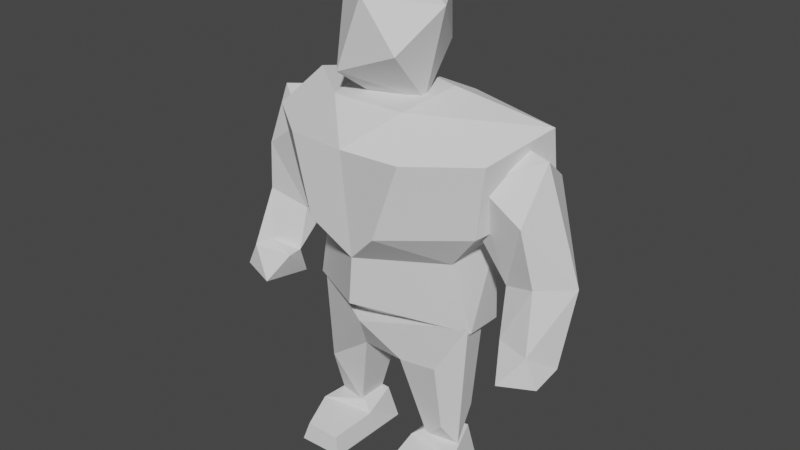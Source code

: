 # Source: Boxer3.blend  (saved by Blender 3.0.42; exported with 4.5.12 LTS)
import bpy
from mathutils import Matrix  # noqa: F401  (used for matrix-valued properties, if any)

bpy.ops.wm.read_factory_settings(use_empty=True)
scene = bpy.context.scene
scene.name = 'Scene'

# ---- collections
col_collection = bpy.data.collections.new('Collection'); scene.collection.children.link(col_collection)

# ---- world
world_world = bpy.data.worlds.new('World'); scene.world = world_world
world_world.use_nodes = True; world_world.node_tree.nodes.clear()
_N = world_world.node_tree.nodes; _L = world_world.node_tree.links
n0 = _N.new('ShaderNodeOutputWorld'); n0.name = 'World Output'; n0.location = (300, 300)
n1 = _N.new('ShaderNodeBackground'); n1.name = 'Background'; n1.location = (10, 300)
n1.inputs[0].default_value = (0.05088, 0.05088, 0.05088, 1.0)
_L.new(n1.outputs[0], n0.inputs[0])
n0.is_active_output = True
world_world.color = (0.05088, 0.05088, 0.05088)
world_world.use_sun_shadow = False
world_world.sun_shadow_jitter_overblur = 0.0

# ---- meshes
me_cylinder_004 = bpy.data.meshes.new('Cylinder.004')
me_cylinder_004.from_pydata([(-1.81, -0.101, 1.714), (-2.078, -0.2981, 1.929), (-1.66, -0.42, 1.869), (-1.548, 0.1402, 1.832), (-2.074, 0.08717, 1.992), (-1.448, -0.2224, 2.211), (-1.489, -0.008443, 2.194), (-1.646, 0.7136, 3.251), (-2.08, 0.3799, 2.849), (-1.415, 0.06197, 2.744), (-1.646, 0.5726, 3.997), (-1.182, -0.2293, 3.952), (-0.9284, -0.1113, 3.644), (-1.628, 0.4748, 2.405), (-1.746, -0.2041, 2.336), (-1.916, -0.3208, 2.238), (-1.806, 0.2186, 2.166), (-1.252, 0.2805, 4.252), (-0.9465, 0.5115, 3.797), (-1.254, 0.4477, 2.933), (-1.706, -0.1747, 3.571), (-1.83, -0.0869, 2.931), (-1.764, 0.1696, 4.17), (1.81, -0.101, 1.714), (2.078, -0.2981, 1.929), (1.66, -0.42, 1.869), (1.55, 0.1182, 1.822), (2.07, 0.08892, 1.983), (1.512, 0.04753, 2.164), (1.613, 0.6767, 3.831), (2.098, 0.3503, 2.816), (1.415, 0.06197, 2.744), (0.9313, 0.4833, 3.782), (1.749, 0.1978, 4.173), (1.182, -0.2293, 3.952), (0.9284, -0.1113, 3.644), (1.206, 0.4532, 3.042), (1.521, -0.171, 2.252), (1.925, -0.2962, 2.245), (1.899, 0.1996, 2.215), (1.252, 0.2805, 4.252), (1.617, 0.5439, 2.501), (1.705, -0.1749, 3.568), (1.828, -0.08799, 2.897), (0.5217, 0.3759, 0.4096), (0.8568, 0.3034, 0.8657), (0.7651, -0.1365, 0.7389), (0.4669, -0.01159, 0.4296), (0.8445, 0.08218, 0.4176), (0.5259, 0.6392, 1.521), (0.2163, -0.198, 1.456), (0.9088, 0.4016, 2.068), (0.7288, -0.2331, 1.555), (0.0603, 0.4309, 1.59), (0.4627, 0.681, 2.11), (-0.05566, -0.5595, 2.025), (1.012, -0.01907, 2.096), (-0.03275, 0.4452, 2.077), (-0.5454, 0.3455, 0.4041), (-0.7684, 0.5069, 0.8079), (-0.841, -0.1588, 1.056), (-0.5327, -0.01156, 0.4292), (-0.9044, 0.08011, 0.4131), (-0.5883, 0.6359, 1.519), (-1.057, -0.02574, 2.12), (-0.2723, -0.2086, 1.484), (-0.2892, 0.3869, 1.329), (-0.9608, 0.3811, 2.086), (-0.5282, 0.681, 2.11), (0.4455, -0.5539, 5.127), (-0.6473, 0.05584, 5.092), (-0.06428, 0.6066, 5.068), (-0.2629, -0.6004, 4.848), (0.3764, -0.0004759, 4.532), (-0.1441, -0.02101, 4.415), (0.3136, 0.516, 5.04), (0.6608, -0.05323, 5.561), (-0.3769, 0.4818, 5.446), (0.3641, 0.4298, 5.59), (0.06536, -0.6057, 5.672), (-0.04158, 0.1425, 5.907), (-0.4741, -0.2149, 5.701), (0.2916, -0.6257, 0.06532), (0.4129, -0.02165, 0.4861), (0.8291, -0.6813, 0.06076), (0.7629, -0.6331, 0.3133), (0.9461, -0.1586, 0.3639), (0.2731, 0.4329, 0.06572), (0.3539, -0.6073, 0.2974), (0.3704, 0.3704, 0.4472), (0.7719, 0.3748, 0.4842), (0.8539, 0.4291, 0.06098), (0.2862, -0.07262, 0.3793), (-0.36, -0.6407, 0.06337), (-0.4803, -0.02165, 0.4861), (-0.9187, -0.6547, 0.06311), (-0.8303, -0.6331, 0.3133), (-1.009, -0.1686, 0.3635), (-0.3405, 0.4329, 0.06572), (-0.4254, -0.6142, 0.2866), (-0.4434, 0.372, 0.4648), (-0.8444, 0.3688, 0.4831), (-0.9119, 0.4335, 0.06832), (-0.3494, -0.08392, 0.3733), (1.037, 0.006117, 2.028), (0.8924, -0.1686, 2.898), (0.9489, 0.601, 1.921), (0.9635, 0.5287, 2.994), (-0.6312, 0.756, 3.045), (-0.07656, -0.6965, 2.309), (1.553, 0.7084, 3.496), (1.232, -0.2577, 3.325), (0.01223, -0.7424, 2.916), (0.5464, 0.2749, 4.645), (1.576, 0.5468, 4.373), (0.02398, 0.4175, 4.643), (1.384, -0.334, 4.187), (0.02398, -0.8937, 4.187), (0.7172, -0.8486, 4.187), (0.4398, -0.9047, 3.325), (0.4513, -0.4607, 4.549), (-1.115, -0.02443, 2.044), (-0.8445, -0.1686, 2.898), (-1.042, 0.5857, 1.978), (-1.057, 0.5268, 2.962), (-1.505, 0.7084, 3.496), (-1.184, -0.2577, 3.325), (-0.5116, 0.2852, 4.632), (-1.241, 0.2162, 4.483), (-1.551, 0.6321, 4.295), (-1.336, -0.334, 4.187), (-0.6693, -0.8486, 4.187), (-0.3918, -0.9047, 3.325), (-0.4164, -0.4715, 4.552), (0.5241, 0.6647, 4.496), (0.5585, 0.9328, 3.909), (-0.4566, 0.6665, 4.537), (0.1278, 0.7311, 3.021), (0.005654, 1.003, 1.794), (-0.6091, 0.9508, 3.88), (-0.2448, -0.4902, 2.26), (-0.7254, 0.3209, 1.72), (0.6817, 0.006831, 1.733), (-0.272, -0.2672, 1.809), (0.0412, 0.6321, 1.848)], [], [(0, 2, 1), (1, 4, 0), (0, 3, 2), (14, 6, 9, 21), (0, 4, 3), (2, 15, 1), (3, 5, 2), (4, 16, 3), (1, 15, 4), (2, 5, 15), (3, 6, 5), (3, 16, 6), (14, 15, 5), (10, 17, 18), (12, 19, 18), (19, 13, 7), (9, 20, 21), (21, 8, 15), (10, 18, 7), (22, 10, 8), (10, 22, 17), (12, 9, 19), (20, 8, 21), (7, 8, 10), (20, 9, 11), (4, 15, 8), (11, 17, 22), (13, 8, 7), (9, 12, 11), (19, 7, 18), (20, 11, 22), (21, 15, 14), (20, 22, 8), (23, 24, 25), (24, 23, 27), (23, 25, 26), (23, 26, 27), (25, 24, 38), (26, 25, 37), (27, 26, 39), (25, 38, 37), (26, 37, 28), (26, 28, 39), (29, 32, 40), (35, 32, 36), (42, 30, 33), (31, 43, 42), (31, 37, 43), (41, 28, 36), (43, 38, 30), (30, 29, 33), (29, 40, 33), (35, 36, 31), (30, 39, 41), (42, 43, 30), (30, 41, 29), (42, 34, 31), (43, 37, 38), (38, 27, 30), (41, 39, 28), (34, 33, 40), (36, 29, 41), (31, 34, 35), (32, 29, 36), (34, 42, 33), (6, 14, 5), (13, 19, 6, 16), (8, 13, 16, 4), (18, 17, 11, 12), (6, 19, 9), (31, 36, 28, 37), (24, 27, 38), (30, 27, 39), (34, 40, 32, 35), (47, 44, 48), (44, 53, 49), (54, 49, 53, 57), (59, 58, 62), (61, 60, 62), (62, 58, 61), (63, 59, 67), (48, 45, 51, 56), (65, 66, 53), (55, 65, 50), (65, 53, 50), (45, 48, 44), (47, 48, 46), (45, 44, 49, 51), (46, 52, 50, 47), (48, 56, 52, 46), (47, 50, 53, 44), (54, 57, 55, 56, 51), (49, 54, 51), (55, 50, 52, 56), (62, 64, 67, 59), (59, 63, 66, 58), (66, 65, 61, 58), (60, 61, 65), (60, 64, 62), (63, 53, 66), (57, 68, 67, 64, 55), (53, 63, 68, 57), (67, 68, 63), (60, 65, 55, 64), (69, 73, 76), (71, 70, 77), (73, 75, 76), (72, 79, 81), (69, 76, 79), (79, 72, 69), (73, 74, 75), (74, 71, 75), (74, 70, 71), (74, 72, 70), (74, 73, 72), (73, 69, 72), (77, 81, 80), (78, 77, 80), (76, 78, 80), (81, 79, 80), (79, 76, 80), (76, 75, 78), (71, 77, 78), (70, 81, 77), (75, 71, 78), (70, 72, 81), (91, 90, 86), (86, 83, 92), (89, 92, 83), (88, 85, 86, 92), (92, 87, 82, 88), (86, 84, 91), (84, 86, 85), (89, 90, 91, 87), (90, 89, 83, 86), (91, 84, 82, 87), (88, 82, 84, 85), (89, 87, 92), (102, 97, 101), (100, 94, 103), (97, 102, 95), (95, 96, 97), (94, 97, 103), (97, 96, 99, 103), (93, 98, 103, 99), (100, 98, 102, 101), (94, 100, 101, 97), (102, 98, 93, 95), (95, 93, 99, 96), (103, 98, 100), (107, 104, 106), (137, 107, 106, 138), (130, 128, 129), (121, 122, 124), (105, 111, 119), (113, 120, 114), (104, 107, 105), (123, 124, 108), (123, 140, 121), (124, 125, 108), (112, 132, 122), (127, 128, 133), (129, 128, 127), (132, 126, 122), (112, 105, 119), (115, 133, 120), (120, 113, 115), (115, 127, 133), (133, 117, 120), (125, 139, 108), (139, 135, 108), (144, 141, 123), (107, 137, 108, 135, 110), (109, 112, 122, 121), (130, 131, 117, 133, 128), (144, 123, 138, 106, 104), (111, 105, 107, 110), (105, 112, 109, 104), (119, 118, 117, 112), (110, 114, 116, 111), (117, 118, 116, 114, 120), (118, 119, 111, 116), (126, 125, 124, 122), (124, 123, 121), (140, 109, 121), (117, 131, 132, 112), (130, 129, 125, 126), (131, 130, 126, 132), (113, 114, 134, 115), (127, 115, 136, 129), (135, 139, 136, 115, 134), (114, 110, 135, 134), (129, 136, 139, 125), (108, 137, 138, 123), (143, 141, 144, 142), (109, 140, 104), (142, 104, 140, 143), (104, 142, 144), (143, 140, 123, 141)])
me_cylinder_004.polygons.foreach_set('use_smooth', [True] * 199)
_k = set([(0, 1), (0, 2), (0, 3), (0, 4), (1, 2), (1, 4), (1, 15), (2, 3), (2, 5), (2, 15), (3, 4), (3, 5), (3, 6), (3, 16), (4, 8), (4, 15), (4, 16), (5, 6), (5, 14), (5, 15), (6, 9), (6, 14), (6, 16), (6, 19), (7, 8), (7, 10), (7, 13), (7, 18), (7, 19), (8, 10), (8, 13), (8, 15), (8, 20), (8, 21), (8, 22), (9, 11), (9, 12), (9, 19), (9, 20), (9, 21), (10, 17), (10, 18), (10, 22), (11, 12), (11, 17), (11, 20), (11, 22), (12, 18), (12, 19), (13, 16), (13, 19), (14, 15), (14, 21), (15, 21), (17, 18), (17, 22), (18, 19), (20, 21), (20, 22), (23, 24), (23, 25), (23, 26), (23, 27), (24, 25), (24, 27), (24, 38), (25, 26), (25, 37), (25, 38), (26, 27), (26, 28), (26, 37), (26, 39), (27, 30), (27, 38), (27, 39), (28, 36), (28, 37), (28, 39), (28, 41), (29, 30), (29, 32), (29, 33), (29, 36), (29, 40), (29, 41), (30, 33), (30, 38), (30, 39), (30, 41), (30, 42), (30, 43), (31, 34), (31, 35), (31, 36), (31, 37), (31, 42), (31, 43), (32, 35), (32, 36), (32, 40), (33, 34), (33, 40), (33, 42), (34, 35), (34, 40), (34, 42), (35, 36), (36, 41), (37, 38), (37, 43), (38, 43), (39, 41), (42, 43), (44, 45), (44, 47), (44, 48), (44, 49), (44, 53), (45, 48), (45, 51), (46, 47), (46, 48), (46, 52), (47, 48), (47, 50), (48, 56), (49, 51), (49, 53), (49, 54), (50, 52), (50, 53), (50, 55), (50, 65), (51, 54), (51, 56), (52, 56), (53, 57), (53, 63), (53, 65), (53, 66), (54, 57), (55, 56), (55, 57), (55, 64), (55, 65), (57, 68), (58, 59), (58, 61), (58, 62), (58, 66), (59, 62), (59, 63), (59, 67), (60, 61), (60, 62), (60, 64), (60, 65), (61, 62), (61, 65), (62, 64), (63, 66), (63, 68), (64, 67), (65, 66), (67, 68), (69, 72), (69, 73), (69, 76), (69, 79), (70, 71), (70, 72), (70, 74), (70, 77), (70, 81), (71, 74), (71, 75), (71, 77), (71, 78), (72, 73), (72, 74), (72, 79), (72, 81), (73, 74), (73, 75), (73, 76), (75, 76), (75, 78), (76, 78), (76, 79), (76, 80), (77, 78), (77, 80), (77, 81), (78, 80), (79, 80), (79, 81), (80, 81), (82, 84), (82, 87), (82, 88), (83, 86), (83, 89), (83, 92), (84, 85), (84, 86), (84, 91), (85, 86), (85, 88), (86, 90), (86, 91), (86, 92), (87, 89), (87, 91), (87, 92), (88, 92), (89, 90), (89, 92), (90, 91), (93, 95), (93, 98), (93, 99), (94, 97), (94, 100), (94, 103), (95, 96), (95, 97), (95, 102), (96, 97), (96, 99), (97, 101), (97, 102), (97, 103), (98, 100), (98, 102), (98, 103), (99, 103), (100, 101), (100, 103), (101, 102), (104, 105), (104, 106), (104, 107), (104, 109), (104, 140), (104, 142), (104, 144), (105, 107), (105, 111), (105, 112), (105, 119), (106, 107), (106, 138), (107, 110), (107, 137), (108, 123), (108, 124), (108, 125), (108, 135), (108, 137), (108, 139), (109, 112), (109, 121), (109, 140), (110, 111), (110, 114), (110, 135), (111, 116), (111, 119), (112, 117), (112, 119), (112, 122), (112, 132), (113, 114), (113, 115), (113, 120), (114, 116), (114, 120), (114, 134), (115, 120), (115, 127), (115, 134), (115, 136), (116, 118), (117, 118), (117, 120), (117, 131), (117, 133), (118, 119), (120, 133), (121, 122), (121, 123), (121, 124), (121, 140), (122, 124), (122, 126), (122, 132), (123, 124), (123, 138), (123, 140), (123, 141), (123, 144), (124, 125), (125, 126), (125, 129), (125, 139), (126, 130), (126, 132), (127, 128), (127, 129), (127, 133), (128, 129), (128, 130), (128, 133), (129, 130), (129, 136), (130, 131), (131, 132), (134, 135), (135, 139), (136, 139), (137, 138), (140, 143), (141, 143), (141, 144), (142, 143), (142, 144)])
me_cylinder_004.attributes.new('sharp_edge', 'BOOLEAN', 'EDGE').data.foreach_set('value', [ (min(e.vertices), max(e.vertices)) in _k for e in me_cylinder_004.edges])
_uv = me_cylinder_004.uv_layers.new(name='UVMap')
_uv.uv.foreach_set('vector', [0.8783, 0.5373, 0.8998, 0.568, 0.8563, 0.5655, 0.8563, 0.5655, 0.8494, 0.5291, 0.8783, 0.5373, 0.8783, 0.5373, 0.8998, 0.5107, 0.8998, 0.568, 0.7137, 0.7692, 0.6881, 0.7793, 0.6881, 0.7231, 0.7304, 0.7103, 0.7679, 0.2691, 0.7323, 0.2469, 0.7863, 0.2455, 0.6977, 0.8157, 0.7285, 0.7816, 0.7411, 0.8144, 0.8774, 0.9928, 0.8376, 0.9568, 0.8774, 0.9359, 0.7323, 0.2469, 0.7515, 0.22, 0.7863, 0.2455, 0.3691, 0.5888, 0.3751, 0.6195, 0.3312, 0.5992, 0.6977, 0.8157, 0.6824, 0.778, 0.7285, 0.7816, 0.8774, 0.9928, 0.8413, 0.9782, 0.8376, 0.9568, 0.7863, 0.2455, 0.7515, 0.22, 0.7846, 0.2127, 0.7137, 0.7692, 0.7285, 0.7816, 0.6824, 0.778, 0.7129, 0.03558, 0.7484, 0.005882, 0.7863, 0.03527, 0.8376, 0.7558, 0.8958, 0.6785, 0.8996, 0.7706, 0.7806, 0.127, 0.7583, 0.1871, 0.7305, 0.1032, 0.6881, 0.7231, 0.725, 0.6453, 0.7304, 0.7103, 0.3592, 0.6913, 0.3108, 0.6881, 0.3751, 0.6195, 0.7129, 0.03558, 0.7863, 0.03527, 0.7305, 0.1032, 0.3467, 0.8181, 0.305, 0.8049, 0.3108, 0.6881, 0.26, 0.9307, 0.2182, 0.942, 0.2333, 0.8935, 0.8376, 0.7558, 0.8573, 0.6535, 0.8958, 0.6785, 0.3751, 0.7544, 0.3108, 0.6881, 0.3592, 0.6913, 0.283, 0.7316, 0.3108, 0.6881, 0.305, 0.8049, 0.725, 0.6453, 0.6881, 0.7231, 0.677, 0.6009, 0.3312, 0.5992, 0.3751, 0.6195, 0.3108, 0.6881, 0.1834, 0.8773, 0.2333, 0.8935, 0.2182, 0.942, 0.7583, 0.1871, 0.7046, 0.1604, 0.7305, 0.1032, 0.6881, 0.7231, 0.649, 0.6279, 0.677, 0.6009, 0.7806, 0.127, 0.7305, 0.1032, 0.7863, 0.03527, 0.725, 0.6453, 0.677, 0.6009, 0.7411, 0.5846, 0.7304, 0.7103, 0.7285, 0.7816, 0.7137, 0.7692, 0.3751, 0.7544, 0.3467, 0.8181, 0.3108, 0.6881, 0.9331, 0.7365, 0.9113, 0.7083, 0.9548, 0.7059, 0.7909, 0.6071, 0.8193, 0.5846, 0.8258, 0.6246, 0.9331, 0.7365, 0.9548, 0.7059, 0.9548, 0.7612, 0.2492, 0.3312, 0.2711, 0.3543, 0.2163, 0.3533, 0.2295, 0.6049, 0.2711, 0.6051, 0.261, 0.6389, 0.6847, 0.3276, 0.7394, 0.3269, 0.7178, 0.3678, 0.2163, 0.3533, 0.2711, 0.3543, 0.2257, 0.3826, 0.2295, 0.6049, 0.261, 0.6389, 0.2201, 0.6468, 0.6847, 0.3276, 0.7178, 0.3678, 0.695, 0.3612, 0.2711, 0.3543, 0.2642, 0.3854, 0.2257, 0.3826, 0.2045, 0.5533, 0.2711, 0.5639, 0.2257, 0.5932, 0.7237, 0.5082, 0.6655, 0.528, 0.6621, 0.4533, 0.7529, 0.737, 0.8231, 0.7061, 0.7679, 0.8033, 0.2159, 0.6989, 0.2604, 0.7066, 0.2596, 0.7745, 0.2159, 0.6989, 0.2201, 0.6468, 0.2604, 0.7066, 0.649, 0.3998, 0.695, 0.3612, 0.6621, 0.4533, 0.7817, 0.6873, 0.7823, 0.6282, 0.8231, 0.7061, 0.8231, 0.7061, 0.8258, 0.7848, 0.7679, 0.8033, 0.548, 0.8567, 0.548, 0.9156, 0.5072, 0.8843, 0.7237, 0.5082, 0.6621, 0.4533, 0.699, 0.4195, 0.1885, 0.4365, 0.2257, 0.3826, 0.2445, 0.4261, 0.7529, 0.737, 0.7817, 0.6873, 0.8231, 0.7061, 0.1885, 0.4365, 0.2445, 0.4261, 0.2045, 0.5533, 0.2596, 0.7745, 0.2143, 0.8204, 0.2159, 0.6989, 0.2604, 0.7066, 0.2201, 0.6468, 0.261, 0.6389, 0.7823, 0.6282, 0.8258, 0.6246, 0.8231, 0.7061, 0.2445, 0.4261, 0.2257, 0.3826, 0.2642, 0.3854, 0.512, 0.9518, 0.5072, 0.8843, 0.548, 0.9156, 0.2673, 0.4862, 0.2045, 0.5533, 0.2445, 0.4261, 0.2159, 0.6989, 0.2143, 0.8204, 0.1834, 0.7947, 0.2711, 0.5639, 0.2045, 0.5533, 0.2673, 0.4862, 0.2143, 0.8204, 0.2596, 0.7745, 0.2711, 0.8364, 0.7244, 0.2808, 0.7244, 0.315, 0.7046, 0.2902, 0.8996, 0.6146, 0.8958, 0.6785, 0.8522, 0.5997, 0.8743, 0.5846, 0.7046, 0.1604, 0.7583, 0.1871, 0.7515, 0.22, 0.7323, 0.2469, 0.26, 0.8577, 0.2333, 0.8935, 0.1834, 0.8773, 0.198, 0.8481, 0.8522, 0.5997, 0.8958, 0.6785, 0.8573, 0.6535, 0.699, 0.4195, 0.6621, 0.4533, 0.695, 0.3612, 0.7178, 0.3678, 0.7909, 0.6071, 0.8258, 0.6246, 0.7823, 0.6282, 0.1885, 0.4365, 0.2163, 0.3533, 0.2257, 0.3826, 0.7394, 0.5377, 0.6916, 0.5729, 0.6655, 0.528, 0.7237, 0.5082, 0.6297, 0.3112, 0.5934, 0.2965, 0.6297, 0.272, 0.631, 0.3694, 0.5141, 0.4134, 0.516, 0.3686, 0.4573, 0.3739, 0.516, 0.3686, 0.5141, 0.4134, 0.4659, 0.4217, 0.5886, 0.499, 0.632, 0.4762, 0.6373, 0.5099, 0.007427, 0.485, 0.06928, 0.5152, 0.005882, 0.5231, 0.6759, 0.3106, 0.6415, 0.282, 0.6759, 0.272, 0.516, 0.4803, 0.5886, 0.499, 0.4664, 0.5142, 0.6175, 0.7295, 0.636, 0.7726, 0.636, 0.8854, 0.5937, 0.8892, 0.8811, 0.1123, 0.9421, 0.1014, 0.9449, 0.1401, 0.1654, 0.4339, 0.1127, 0.4581, 0.1105, 0.4091, 0.1124, 0.8996, 0.1124, 0.9697, 0.06988, 0.9245, 0.5882, 0.3341, 0.6373, 0.3345, 0.631, 0.3694, 0.008614, 0.3847, 0.00835, 0.3476, 0.03937, 0.354, 0.5882, 0.3341, 0.631, 0.3694, 0.516, 0.3686, 0.4681, 0.3269, 0.03937, 0.354, 0.1208, 0.3574, 0.1105, 0.4091, 0.008614, 0.3847, 0.6175, 0.7295, 0.5937, 0.8892, 0.5764, 0.8265, 0.5928, 0.7541, 0.9044, 0.271, 0.8811, 0.1686, 0.9441, 0.1518, 0.9433, 0.271, 0.457, 0.6363, 0.5008, 0.6044, 0.5907, 0.6507, 0.4936, 0.7178, 0.4608, 0.6892, 0.516, 0.3686, 0.4573, 0.3739, 0.4681, 0.3269, 0.1654, 0.4339, 0.1105, 0.4091, 0.1208, 0.3574, 0.1767, 0.3312, 0.8675, 0.499, 0.8734, 0.3269, 0.9135, 0.334, 0.9135, 0.4633, 0.5886, 0.499, 0.516, 0.4803, 0.5405, 0.4487, 0.632, 0.4762, 0.9421, 0.1014, 0.8811, 0.1123, 0.9088, 0.006333, 0.9449, 0.005882, 0.06928, 0.5152, 0.007427, 0.485, 0.1127, 0.4581, 0.8494, 0.4323, 0.8734, 0.3269, 0.8675, 0.499, 0.516, 0.4803, 0.5141, 0.4134, 0.5405, 0.4487, 0.5008, 0.6044, 0.5032, 0.5493, 0.5497, 0.526, 0.5907, 0.5363, 0.5907, 0.6507, 0.5141, 0.4134, 0.516, 0.4803, 0.457, 0.4733, 0.4659, 0.4217, 0.4664, 0.5142, 0.457, 0.4733, 0.516, 0.4803, 0.06928, 0.5152, 0.1127, 0.4581, 0.1654, 0.4339, 0.1767, 0.5388, 0.8236, 0.925, 0.7431, 0.9244, 0.8236, 0.8549, 0.5099, 0.8064, 0.5646, 0.805, 0.5332, 0.845, 0.7431, 0.9244, 0.7394, 0.8572, 0.8236, 0.8549, 0.283, 0.935, 0.3542, 0.8811, 0.3741, 0.935, 0.2917, 0.8592, 0.3319, 0.8298, 0.3542, 0.8811, 0.3542, 0.8811, 0.283, 0.935, 0.2917, 0.8592, 0.4736, 0.7324, 0.5271, 0.7295, 0.4727, 0.7951, 0.5271, 0.7295, 0.5099, 0.8064, 0.4727, 0.7951, 0.5271, 0.7295, 0.5646, 0.805, 0.5099, 0.8064, 0.9116, 0.9241, 0.8403, 0.9107, 0.8898, 0.8588, 0.7982, 0.2946, 0.798, 0.2422, 0.8634, 0.3063, 0.798, 0.2422, 0.8634, 0.235, 0.8634, 0.3063, 0.9116, 0.8083, 0.8376, 0.8162, 0.8594, 0.7824, 0.005882, 0.8317, 0.05475, 0.7797, 0.05923, 0.8225, 0.01656, 0.8878, 0.005882, 0.8317, 0.05923, 0.8225, 0.1125, 0.8223, 0.09911, 0.8878, 0.05923, 0.8225, 0.09911, 0.8878, 0.01656, 0.8878, 0.05923, 0.8225, 0.8236, 0.8549, 0.7394, 0.8572, 0.7838, 0.8275, 0.5099, 0.8064, 0.5332, 0.845, 0.457, 0.845, 0.8898, 0.8588, 0.8376, 0.8162, 0.9116, 0.8083, 0.4727, 0.7951, 0.5099, 0.8064, 0.457, 0.845, 0.8898, 0.8588, 0.8403, 0.9107, 0.8376, 0.8162, 0.9608, 0.4387, 0.9253, 0.4325, 0.9287, 0.3797, 0.9762, 0.5174, 0.9648, 0.4625, 0.9762, 0.4505, 0.9288, 0.91, 0.9739, 0.9087, 0.9675, 0.9187, 0.005882, 0.9508, 0.008547, 0.9105, 0.05812, 0.8996, 0.05812, 0.966, 0.4639, 0.9076, 0.4954, 0.8567, 0.4954, 0.9633, 0.4721, 0.9617, 0.9287, 0.3797, 0.9608, 0.3269, 0.9608, 0.4387, 0.9608, 0.3269, 0.9287, 0.3797, 0.9404, 0.3312, 0.1284, 0.962, 0.1242, 0.9217, 0.1643, 0.9145, 0.1643, 0.9728, 0.9233, 0.9488, 0.9288, 0.91, 0.9675, 0.9187, 0.9739, 0.975, 0.3859, 0.9399, 0.3878, 0.8298, 0.442, 0.835, 0.4444, 0.9399, 0.9587, 0.01177, 0.9822, 0.005882, 0.9822, 0.06029, 0.9566, 0.05301, 0.457, 0.8633, 0.4954, 0.8567, 0.4639, 0.9076, 0.9531, 0.5846, 0.9231, 0.6448, 0.9113, 0.5912, 0.1245, 0.7493, 0.1633, 0.7403, 0.1714, 0.7542, 0.9231, 0.6448, 0.9531, 0.5846, 0.9531, 0.6941, 0.9531, 0.6941, 0.928, 0.6921, 0.9231, 0.6448, 0.9566, 0.1242, 0.9686, 0.07205, 0.9686, 0.1376, 0.6285, 0.9668, 0.5797, 0.9544, 0.5764, 0.9138, 0.6285, 0.901, 0.6349, 0.526, 0.6349, 0.634, 0.6065, 0.5817, 0.6171, 0.5281, 0.741, 0.9459, 0.7786, 0.9368, 0.7786, 0.9941, 0.7394, 0.9861, 0.1633, 0.7403, 0.1245, 0.7493, 0.1196, 0.7095, 0.1714, 0.6884, 0.4444, 0.6966, 0.3869, 0.697, 0.3882, 0.5906, 0.4444, 0.5888, 0.6277, 0.6458, 0.6277, 0.7018, 0.6051, 0.6951, 0.6024, 0.6547, 0.6065, 0.5817, 0.6349, 0.634, 0.6024, 0.6271, 0.4301, 0.4253, 0.3849, 0.3367, 0.4453, 0.3269, 0.1205, 0.1787, 0.1189, 0.2645, 0.01542, 0.2672, 0.005882, 0.1692, 0.6928, 0.2352, 0.6355, 0.2603, 0.5943, 0.238, 0.6803, 0.01755, 0.6886, 0.1045, 0.6176, 0.1051, 0.3607, 0.4093, 0.3491, 0.4619, 0.283, 0.425, 0.4004, 0.1126, 0.3264, 0.1202, 0.4281, 0.005882, 0.3849, 0.3367, 0.4301, 0.4253, 0.3607, 0.4093, 0.007253, 0.06781, 0.102, 0.06246, 0.1183, 0.1024, 0.1079, 0.5506, 0.02188, 0.6578, 0.04652, 0.56, 0.102, 0.06246, 0.1555, 0.01335, 0.1183, 0.1024, 0.1662, 0.9027, 0.1242, 0.8816, 0.1662, 0.7992, 0.4013, 0.2174, 0.3944, 0.2873, 0.3251, 0.2064, 0.4364, 0.3151, 0.3944, 0.2873, 0.4013, 0.2174, 0.1242, 0.8816, 0.1336, 0.7797, 0.1662, 0.7992, 0.4298, 0.7087, 0.4298, 0.8142, 0.3869, 0.7322, 0.4146, 0.1645, 0.3251, 0.2064, 0.3264, 0.1202, 0.3264, 0.1202, 0.4004, 0.1126, 0.4146, 0.1645, 0.4146, 0.1645, 0.4013, 0.2174, 0.3251, 0.2064, 0.3251, 0.2064, 0.283, 0.1564, 0.3264, 0.1202, 0.1555, 0.01335, 0.2046, 0.0988, 0.1183, 0.1024, 0.2046, 0.0988, 0.2149, 0.2157, 0.1183, 0.1024, 0.953, 0.5591, 0.9253, 0.4872, 0.953, 0.4505, 0.1189, 0.2645, 0.1205, 0.1787, 0.1183, 0.1024, 0.2149, 0.2157, 0.1761, 0.3194, 0.814, 0.4365, 0.7532, 0.4456, 0.7523, 0.355, 0.8376, 0.3269, 0.3392, 0.2916, 0.2875, 0.2253, 0.283, 0.1564, 0.3251, 0.2064, 0.3944, 0.2873, 0.8334, 0.12, 0.8693, 0.2233, 0.798, 0.1336, 0.8131, 0.03082, 0.8693, 0.005882, 0.3491, 0.4619, 0.3607, 0.4093, 0.4301, 0.4253, 0.4453, 0.4969, 0.7512, 0.5293, 0.7532, 0.4456, 0.814, 0.4365, 0.8376, 0.5427, 0.4917, 0.09643, 0.5788, 0.06865, 0.5786, 0.1379, 0.4515, 0.1408, 0.4453, 0.4969, 0.4226, 0.5771, 0.3353, 0.5467, 0.3491, 0.4619, 0.283, 0.1564, 0.2877, 0.08762, 0.3396, 0.0216, 0.4281, 0.005882, 0.3264, 0.1202, 0.5788, 0.06865, 0.4917, 0.09643, 0.4953, 0.02211, 0.5817, 0.005882, 0.6928, 0.148, 0.5934, 0.1572, 0.6176, 0.1051, 0.6886, 0.1045, 0.6176, 0.1051, 0.6199, 0.005882, 0.6803, 0.01755, 0.02188, 0.6578, 0.005882, 0.6799, 0.04652, 0.56, 0.5786, 0.1379, 0.5788, 0.2078, 0.4917, 0.1799, 0.4515, 0.1408, 0.6928, 0.2352, 0.5943, 0.238, 0.5934, 0.1572, 0.6928, 0.148, 0.5788, 0.2078, 0.5817, 0.2789, 0.4953, 0.2646, 0.4917, 0.1799, 0.4004, 0.1126, 0.4281, 0.005882, 0.4397, 0.1124, 0.4146, 0.1645, 0.4013, 0.2174, 0.4146, 0.1645, 0.4397, 0.2105, 0.4364, 0.3151, 0.2149, 0.2157, 0.2046, 0.0988, 0.2634, 0.114, 0.2713, 0.1642, 0.266, 0.2124, 0.2583, 0.3194, 0.1761, 0.3194, 0.2149, 0.2157, 0.266, 0.2124, 0.2315, 0.005882, 0.2634, 0.114, 0.2046, 0.0988, 0.1555, 0.01335, 0.1183, 0.1024, 0.1205, 0.1787, 0.005882, 0.1692, 0.007253, 0.06781, 0.6557, 0.8495, 0.7277, 0.8275, 0.7277, 0.9098, 0.649, 0.9494, 0.005882, 0.6799, 0.02188, 0.6578, 0.1079, 0.7679, 0.1235, 0.5831, 0.1568, 0.5506, 0.164, 0.6767, 0.1196, 0.6767, 0.9838, 0.2576, 0.9559, 0.2205, 0.9838, 0.1518, 0.9233, 0.8154, 0.9618, 0.7824, 0.9618, 0.8969, 0.9297, 0.8765])
me_cylinder_004.use_remesh_fix_poles = True
me_cylinder_004.use_remesh_preserve_attributes = False
me_cylinder_004.update()
me_cylinder_004.normals_split_custom_set([tuple(v) for v in zip(*[iter([-0.2669, -0.5189, -0.8121, -0.2669, -0.5189, -0.8121, -0.2669, -0.5189, -0.8121, -0.6739, 0.1267, -0.7279, -0.6739, 0.1267, -0.7279, -0.6739, 0.1267, -0.7279, 0.5227, -0.1608, -0.8372, 0.5227, -0.1608, -0.8372, 0.5227, -0.1608, -0.8372, 0.5065, -0.8501, 0.1443, 0.5065, -0.8501, 0.1443, 0.5065, -0.8501, 0.1443, 0.5065, -0.8501, 0.1443, -0.2809, 0.6487, -0.7073, -0.2809, 0.6487, -0.7073, -0.2809, 0.6487, -0.7073, -0.2699, -0.9603, 0.07056, -0.2699, -0.9603, 0.07056, -0.2699, -0.9603, 0.07056, 0.8802, -0.2051, -0.428, 0.8802, -0.2051, -0.428, 0.8802, -0.2051, -0.428, -0.204, 0.9064, -0.3699, -0.204, 0.9064, -0.3699, -0.204, 0.9064, -0.3699, -0.8862, -0.06653, 0.4584, -0.8862, -0.06653, 0.4584, -0.8862, -0.06653, 0.4584, 0.2108, -0.8975, 0.3875, 0.2108, -0.8975, 0.3875, 0.2108, -0.8975, 0.3875, 0.9799, 0.1797, -0.08657, 0.9799, 0.1797, -0.08657, 0.9799, 0.1797, -0.08657, 0.5516, 0.7994, 0.238, 0.5516, 0.7994, 0.238, 0.5516, 0.7994, 0.238, 0.1985, -0.7832, 0.5892, 0.1985, -0.7832, 0.5892, 0.1985, -0.7832, 0.5892, 0.2295, 0.7972, 0.5584, 0.2295, 0.7972, 0.5584, 0.2295, 0.7972, 0.5584, 0.9337, 0.1106, -0.3405, 0.9337, 0.1106, -0.3405, 0.9337, 0.1106, -0.3405, 0.4035, 0.8828, -0.2405, 0.4035, 0.8828, -0.2405, 0.4035, 0.8828, -0.2405, 0.2591, -0.9488, -0.1806, 0.2591, -0.9488, -0.1806, 0.2591, -0.9488, -0.1806, -0.8714, -0.4218, 0.2505, -0.8714, -0.4218, 0.2505, -0.8714, -0.4218, 0.2505, 0.1376, 0.9733, 0.1837, 0.1376, 0.9733, 0.1837, 0.1376, 0.9733, 0.1837, -0.8853, 0.3776, 0.2714, -0.8853, 0.3776, 0.2714, -0.8853, 0.3776, 0.2714, -0.2338, 0.4411, 0.8665, -0.2338, 0.4411, 0.8665, -0.2338, 0.4411, 0.8665, 0.8632, -0.1209, -0.4902, 0.8632, -0.1209, -0.4902, 0.8632, -0.1209, -0.4902, -0.8844, -0.4536, 0.1098, -0.8844, -0.4536, 0.1098, -0.8844, -0.4536, 0.1098, -0.6806, 0.7199, 0.1366, -0.6806, 0.7199, 0.1366, -0.6806, 0.7199, 0.1366, 0.07979, -0.9654, -0.2483, 0.07979, -0.9654, -0.2483, 0.07979, -0.9654, -0.2483, -0.9466, -0.3069, 0.09851, -0.9466, -0.3069, 0.09851, -0.9466, -0.3069, 0.09851, -0.02696, -0.5104, 0.8595, -0.02696, -0.5104, 0.8595, -0.02696, -0.5104, 0.8595, -0.4309, 0.866, -0.2539, -0.4309, 0.866, -0.2539, -0.4309, 0.866, -0.2539, 0.1343, -0.9571, -0.2568, 0.1343, -0.9571, -0.2568, 0.1343, -0.9571, -0.2568, 0.4223, 0.8805, -0.2153, 0.4223, 0.8805, -0.2153, 0.4223, 0.8805, -0.2153, -0.3957, -0.8125, 0.4281, -0.3957, -0.8125, 0.4281, -0.3957, -0.8125, 0.4281, 0.4543, -0.8596, 0.2338, 0.4543, -0.8596, 0.2338, 0.4543, -0.8596, 0.2338, -0.8988, -0.4123, 0.149, -0.8988, -0.4123, 0.149, -0.8988, -0.4123, 0.149, 0.2669, -0.5189, -0.8121, 0.2669, -0.5189, -0.8121, 0.2669, -0.5189, -0.8121, 0.671, 0.1183, -0.7319, 0.671, 0.1183, -0.7319, 0.671, 0.1183, -0.7319, -0.5013, -0.1757, -0.8473, -0.5013, -0.1757, -0.8473, -0.5013, -0.1757, -0.8473, 0.2575, 0.6546, -0.7108, 0.2575, 0.6546, -0.7108, 0.2575, 0.6546, -0.7108, 0.2602, -0.9566, 0.1312, 0.2602, -0.9566, 0.1312, 0.2602, -0.9566, 0.1312, -0.9547, -0.2126, -0.2082, -0.9547, -0.2126, -0.2082, -0.9547, -0.2126, -0.2082, 0.1552, 0.9308, -0.331, 0.1552, 0.9308, -0.331, 0.1552, 0.9308, -0.331, -0.256, -0.85, 0.4603, -0.256, -0.85, 0.4603, -0.256, -0.85, 0.4603, -0.9873, -0.09234, -0.1293, -0.9873, -0.09234, -0.1293, -0.9873, -0.09234, -0.1293, -0.3782, 0.914, 0.1468, -0.3782, 0.914, 0.1468, -0.3782, 0.914, 0.1468, -0.2661, 0.8058, 0.5291, -0.2661, 0.8058, 0.5291, -0.2661, 0.8058, 0.5291, -0.933, 0.08576, -0.3495, -0.933, 0.08576, -0.3495, -0.933, 0.08576, -0.3495, 0.8955, -0.4047, 0.185, 0.8955, -0.4047, 0.185, 0.8955, -0.4047, 0.185, -0.2789, -0.9445, -0.1734, -0.2789, -0.9445, -0.1734, -0.2789, -0.9445, -0.1734, -0.4242, -0.8505, 0.311, -0.4242, -0.8505, 0.311, -0.4242, -0.8505, 0.311, -0.7358, 0.4794, -0.4783, -0.7358, 0.4794, -0.4783, -0.7358, 0.4794, -0.4783, 0.8407, -0.4667, 0.2745, 0.8407, -0.4667, 0.2745, 0.8407, -0.4667, 0.2745, 0.8581, 0.4368, 0.27, 0.8581, 0.4368, 0.27, 0.8581, 0.4368, 0.27, 0.2231, 0.6079, 0.7621, 0.2231, 0.6079, 0.7621, 0.2231, 0.6079, 0.7621, -0.8681, -0.09345, -0.4876, -0.8681, -0.09345, -0.4876, -0.8681, -0.09345, -0.4876, 0.5452, 0.7529, -0.3686, 0.5452, 0.7529, -0.3686, 0.5452, 0.7529, -0.3686, 0.8555, -0.5097, 0.09064, 0.8555, -0.5097, 0.09064, 0.8555, -0.5097, 0.09064, 0.4216, 0.9024, -0.08865, 0.4216, 0.9024, -0.08865, 0.4216, 0.9024, -0.08865, -0.0821, -0.9651, -0.2487, -0.0821, -0.9651, -0.2487, -0.0821, -0.9651, -0.2487, -0.2826, -0.9252, 0.2533, -0.2826, -0.9252, 0.2533, -0.2826, -0.9252, 0.2533, 0.9482, -0.3108, 0.06553, 0.9482, -0.3108, 0.06553, 0.9482, -0.3108, 0.06553, -0.1198, 0.5742, -0.8099, -0.1198, 0.5742, -0.8099, -0.1198, 0.5742, -0.8099, 0.05195, -0.5124, 0.8572, 0.05195, -0.5124, 0.8572, 0.05195, -0.5124, 0.8572, -0.3319, 0.9385, -0.09474, -0.3319, 0.9385, -0.09474, -0.3319, 0.9385, -0.09474, -0.1343, -0.9571, -0.2568, -0.1343, -0.9571, -0.2568, -0.1343, -0.9571, -0.2568, -0.2616, 0.9556, -0.1359, -0.2616, 0.9556, -0.1359, -0.2616, 0.9556, -0.1359, 0.4158, -0.7874, 0.4551, 0.4158, -0.7874, 0.4551, 0.4158, -0.7874, 0.4551, 0.3899, 0.1482, 0.9089, 0.3899, 0.1482, 0.9089, 0.3899, 0.1482, 0.9089, 0.6539, 0.4535, -0.6056, 0.6539, 0.4535, -0.6056, 0.6539, 0.4535, -0.6056, 0.6539, 0.4535, -0.6056, -0.3994, 0.8432, -0.3598, -0.3994, 0.8432, -0.3598, -0.3994, 0.8432, -0.3598, -0.3994, 0.8432, -0.3598, 0.8292, -0.151, 0.5382, 0.8292, -0.151, 0.5382, 0.8292, -0.151, 0.5382, 0.8292, -0.151, 0.5382, 0.9328, -0.3516, -0.07904, 0.9328, -0.3516, -0.07904, 0.9328, -0.3516, -0.07904, -0.946, -0.2869, -0.1509, -0.946, -0.2869, -0.1509, -0.946, -0.2869, -0.1509, -0.946, -0.2869, -0.1509, 0.8999, -0.04225, 0.4341, 0.8999, -0.04225, 0.4341, 0.8999, -0.04225, 0.4341, 0.1993, 0.933, -0.2996, 0.1993, 0.933, -0.2996, 0.1993, 0.933, -0.2996, -0.8247, -0.1611, 0.5422, -0.8247, -0.1611, 0.5422, -0.8247, -0.1611, 0.5422, -0.8247, -0.1611, 0.5422, -0.01973, -0.04881, -0.9986, -0.01973, -0.04881, -0.9986, -0.01973, -0.04881, -0.9986, -0.4246, 0.8814, -0.2071, -0.4246, 0.8814, -0.2071, -0.4246, 0.8814, -0.2071, -0.4202, 0.901, -0.108, -0.4202, 0.901, -0.108, -0.4202, 0.901, -0.108, -0.4202, 0.901, -0.108, -0.5067, 0.6669, -0.5464, -0.5067, 0.6669, -0.5464, -0.5067, 0.6669, -0.5464, -0.2135, -0.9224, -0.3218, -0.2135, -0.9224, -0.3218, -0.2135, -0.9224, -0.3218, 0.02614, -0.06925, -0.9973, 0.02614, -0.06925, -0.9973, 0.02614, -0.06925, -0.9973, -0.5696, 0.8219, -0.00483, -0.5695, 0.822, -0.004803, -0.5696, 0.8219, -0.004869, 0.9796, 0.1869, -0.07432, 0.9796, 0.1869, -0.07432, 0.9796, 0.1869, -0.07432, 0.9796, 0.1869, -0.07432, 0.6025, -0.1851, -0.7763, 0.6025, -0.1851, -0.7763, 0.6025, -0.1851, -0.7763, -0.01212, -0.8411, -0.5407, -0.01212, -0.8411, -0.5407, -0.01212, -0.8411, -0.5407, -0.05941, 0.1928, -0.9794, -0.05941, 0.1928, -0.9794, -0.05941, 0.1928, -0.9794, 0.6336, 0.6867, -0.3563, 0.6336, 0.6867, -0.3563, 0.6336, 0.6867, -0.3563, 0.1902, -0.8329, -0.5198, 0.1902, -0.8329, -0.5198, 0.1902, -0.8329, -0.5198, 0.5526, 0.8213, -0.1417, 0.5526, 0.8213, -0.1417, 0.5526, 0.8213, -0.1417, 0.5526, 0.8213, -0.1417, -0.1092, -0.9798, -0.1675, -0.1092, -0.9798, -0.1675, -0.1092, -0.9798, -0.1675, -0.1092, -0.9798, -0.1675, 0.7857, -0.6121, -0.0898, 0.7857, -0.6121, -0.0898, 0.7857, -0.6121, -0.0898, 0.7857, -0.6121, -0.0898, -0.9489, -0.05993, -0.3097, -0.9489, -0.05993, -0.3097, -0.9489, -0.05993, -0.3097, -0.9489, -0.05993, -0.3097, -0.02175, -0.03716, 0.9991, -0.02175, -0.03716, 0.9991, -0.02175, -0.03716, 0.9991, -0.02175, -0.03716, 0.9991, -0.02175, -0.03716, 0.9991, 0.5306, 0.8476, -0.003342, 0.5306, 0.8476, -0.003342, 0.5306, 0.8476, -0.003342, 0.3145, -0.9406, -0.1281, 0.3145, -0.9406, -0.1281, 0.3145, -0.9406, -0.1281, 0.3145, -0.9406, -0.1281, -0.9493, 0.3024, -0.0864, -0.9493, 0.3024, -0.0864, -0.9493, 0.3024, -0.0864, -0.9493, 0.3024, -0.0864, 0.4457, 0.8703, -0.2095, 0.4457, 0.8703, -0.2095, 0.4457, 0.8703, -0.2095, 0.4457, 0.8703, -0.2095, 0.9671, -0.018, -0.2538, 0.9671, -0.018, -0.2538, 0.9671, -0.018, -0.2538, 0.9671, -0.018, -0.2538, 0.06369, -0.978, -0.1985, 0.06369, -0.978, -0.1985, 0.06369, -0.978, -0.1985, -0.8494, -0.5165, -0.1082, -0.8494, -0.5165, -0.1082, -0.8494, -0.5165, -0.1082, 0.3062, 0.7824, -0.5424, 0.3062, 0.7824, -0.5424, 0.3062, 0.7824, -0.5424, 0.04428, -0.03081, 0.9985, 0.04428, -0.03081, 0.9985, 0.04428, -0.03081, 0.9985, 0.04428, -0.03081, 0.9985, 0.04428, -0.03081, 0.9985, 0.3604, 0.9319, -0.04031, 0.3604, 0.9319, -0.04031, 0.3604, 0.9319, -0.04031, 0.3604, 0.9319, -0.04031, -0.5696, 0.8219, -0.004869, -0.5696, 0.8219, -0.004903, -0.5696, 0.8219, -0.00483, -0.3217, -0.9383, -0.1273, -0.3217, -0.9383, -0.1273, -0.3217, -0.9383, -0.1273, -0.3217, -0.9383, -0.1273, 0.9471, -0.1727, -0.2705, 0.9471, -0.1727, -0.2705, 0.9471, -0.1727, -0.2705, -0.6577, 0.6826, -0.3186, -0.6577, 0.6826, -0.3186, -0.6577, 0.6826, -0.3186, 0.9104, 0.3411, -0.2341, 0.9104, 0.3411, -0.2341, 0.9104, 0.3411, -0.2341, -0.5645, -0.7956, 0.2199, -0.5645, -0.7956, 0.2199, -0.5645, -0.7956, 0.2199, 0.662, -0.6329, 0.4016, 0.662, -0.6329, 0.4016, 0.662, -0.6329, 0.4016, 0.08059, -0.996, -0.03849, 0.08059, -0.996, -0.03849, 0.08059, -0.996, -0.03849, 0.1283, 0.7036, -0.6989, 0.1199, 0.7077, -0.6963, 0.1269, 0.7043, -0.6985, 0.1199, 0.7077, -0.6963, 0.1184, 0.7084, -0.6958, 0.1269, 0.7043, -0.6985, -0.5993, 0.6123, -0.5157, -0.5993, 0.6123, -0.5157, -0.5993, 0.6123, -0.5157, -0.7893, -0.2553, -0.5585, -0.7893, -0.2553, -0.5585, -0.7893, -0.2553, -0.5585, 0.1953, -0.6123, -0.7661, 0.1953, -0.6123, -0.7661, 0.1953, -0.6123, -0.7661, 0.307, -0.679, -0.6669, 0.307, -0.679, -0.6669, 0.307, -0.679, -0.6669, -0.6203, 0.3443, 0.7048, -0.6203, 0.3443, 0.7048, -0.6203, 0.3443, 0.7048, -0.06624, 0.7799, 0.6224, -0.06624, 0.7799, 0.6224, -0.06624, 0.7799, 0.6224, 0.4826, 0.2456, 0.8407, 0.4826, 0.2456, 0.8407, 0.4826, 0.2456, 0.8407, -0.1804, -0.3182, 0.9307, -0.1804, -0.3182, 0.9307, -0.1804, -0.3182, 0.9307, 0.3784, -0.2278, 0.8972, 0.3784, -0.2278, 0.8972, 0.3784, -0.2278, 0.8972, 0.8522, 0.5232, 0.003693, 0.8522, 0.5232, 0.003693, 0.8522, 0.5232, 0.003693, 0.004947, 0.9484, 0.3171, 0.004947, 0.9484, 0.3171, 0.004947, 0.9484, 0.3171, -0.8925, 0.2594, 0.369, -0.8925, 0.2594, 0.369, -0.8925, 0.2594, 0.369, 0.2402, 0.9621, 0.1288, 0.2402, 0.9621, 0.1288, 0.2402, 0.9621, 0.1288, -0.8598, -0.5103, 0.01776, -0.8598, -0.5103, 0.01776, -0.8598, -0.5103, 0.01776, 0.9416, 0.2587, 0.2156, 0.9416, 0.2587, 0.2156, 0.9416, 0.2587, 0.2156, -0.09831, -0.8479, 0.521, -0.09831, -0.8479, 0.521, -0.09831, -0.8479, 0.521, -0.646, 0.005868, 0.7633, -0.646, 0.005868, 0.7633, -0.646, 0.005868, 0.7633, -0.01394, -0.1285, 0.9916, -0.01394, -0.1285, 0.9916, -0.01394, -0.1285, 0.9916, -0.01394, -0.1285, 0.9916, -0.9946, -0.05826, 0.08547, -0.9946, -0.05826, 0.08547, -0.9946, -0.05826, 0.08547, -0.9946, -0.05826, 0.08547, 0.9444, -0.02105, -0.3281, 0.9444, -0.02105, -0.3281, 0.9444, -0.02105, -0.3281, 0.8784, -0.3711, 0.3011, 0.8784, -0.3711, 0.3011, 0.8784, -0.3711, 0.3011, -0.00532, 0.9896, 0.1438, -0.00532, 0.9896, 0.1438, -0.00532, 0.9896, 0.1438, -0.00532, 0.9896, 0.1438, 0.08096, -0.06849, 0.9944, 0.08096, -0.06849, 0.9944, 0.08096, -0.06849, 0.9944, 0.08096, -0.06849, 0.9944, -0.008297, 0.0003103, -1.0, -0.008297, 0.0003103, -1.0, -0.008297, 0.0003103, -1.0, -0.008297, 0.0003103, -1.0, -0.08652, -0.9871, 0.135, -0.08652, -0.9871, 0.135, -0.08652, -0.9871, 0.135, -0.08652, -0.9871, 0.135, -0.9536, 0.1406, 0.2663, -0.9536, 0.1406, 0.2663, -0.9536, 0.1406, 0.2663, -0.9495, 0.247, 0.1933, -0.9495, 0.247, 0.1933, -0.9495, 0.247, 0.1933, 0.6477, -0.0195, 0.7617, 0.6477, -0.0195, 0.7617, 0.6477, -0.0195, 0.7617, -0.9547, 0.007311, -0.2975, -0.9547, 0.007311, -0.2975, -0.9547, 0.007311, -0.2975, -0.8659, -0.3689, 0.3378, -0.8659, -0.3689, 0.3378, -0.8659, -0.3689, 0.3378, 0.09696, -0.8196, 0.5647, 0.09696, -0.8196, 0.5647, 0.09696, -0.8196, 0.5647, 0.02871, -0.1333, 0.9907, 0.02871, -0.1333, 0.9907, 0.02871, -0.1333, 0.9907, 0.02871, -0.1333, 0.9907, 0.9947, -0.06365, 0.08052, 0.9947, -0.06365, 0.08052, 0.9947, -0.06365, 0.08052, 0.9947, -0.06365, 0.08052, 0.0006522, 0.9883, 0.1526, 0.0006522, 0.9883, 0.1526, 0.0006522, 0.9883, 0.1526, 0.0006522, 0.9883, 0.1526, -0.09791, -0.08352, 0.9917, -0.09791, -0.08352, 0.9917, -0.09791, -0.08352, 0.9917, -0.09791, -0.08352, 0.9917, -0.002118, 0.003524, -1.0, -0.002118, 0.003524, -1.0, -0.002118, 0.003524, -1.0, -0.002118, 0.003524, -1.0, 0.03667, -0.9944, 0.09934, 0.03667, -0.9944, 0.09934, 0.03667, -0.9944, 0.09934, 0.03667, -0.9944, 0.09934, 0.953, 0.1427, 0.2674, 0.953, 0.1427, 0.2674, 0.953, 0.1427, 0.2674, 0.9892, 0.1467, -0.003561, 0.9892, 0.1467, -0.003561, 0.9892, 0.1467, -0.003561, 0.3132, 0.9418, 0.1224, 0.3132, 0.9418, 0.1224, 0.3132, 0.9418, 0.1224, 0.3132, 0.9418, 0.1224, -0.7125, -0.2327, 0.662, -0.7125, -0.2327, 0.662, -0.7125, -0.2327, 0.662, -0.9219, -0.3036, 0.2406, -0.9219, -0.3036, 0.2406, -0.9219, -0.3036, 0.2406, 0.5265, -0.6446, -0.5542, 0.5265, -0.6446, -0.5542, 0.5265, -0.6446, -0.5542, 0.2913, -0.16, 0.9432, 0.2913, -0.16, 0.9432, 0.2913, -0.16, 0.9432, 0.983, -0.1193, 0.1399, 0.983, -0.1193, 0.1399, 0.983, -0.1193, 0.1399, -0.4804, 0.8759, 0.04511, -0.4804, 0.8759, 0.04511, -0.4804, 0.8759, 0.04511, 0.1749, -0.1265, -0.9764, 0.1749, -0.1265, -0.9764, 0.1749, -0.1265, -0.9764, -0.3179, 0.7843, -0.5327, -0.3179, 0.7843, -0.5327, -0.3179, 0.7843, -0.5327, -0.4106, -0.6326, -0.6566, -0.4106, -0.6326, -0.6566, -0.4106, -0.6326, -0.6566, -0.1877, -0.1266, 0.974, -0.1877, -0.1266, 0.974, -0.1877, -0.1266, 0.974, -0.2175, 0.262, 0.9402, -0.2175, 0.262, 0.9402, -0.2175, 0.262, 0.9402, -0.5265, -0.6446, -0.5542, -0.5265, -0.6446, -0.5542, -0.5265, -0.6446, -0.5542, 0.3981, -0.6305, -0.6663, 0.3981, -0.6305, -0.6663, 0.3981, -0.6305, -0.6663, 0.005056, -0.1041, 0.9946, 0.005404, -0.1043, 0.9945, 0.004483, -0.1038, 0.9946, -0.0372, -0.1238, 0.9916, -0.0372, -0.1238, 0.9916, -0.0372, -0.1238, 0.9916, 0.005056, -0.1041, 0.9946, 0.005655, -0.1044, 0.9945, 0.005404, -0.1043, 0.9945, 0.01055, -0.6474, 0.7621, 0.01055, -0.6474, 0.7621, 0.01055, -0.6474, 0.7621, -0.1659, 0.9613, -0.2199, -0.1659, 0.9613, -0.2199, -0.1659, 0.9613, -0.2199, 0.02054, 0.9735, -0.2276, 0.02054, 0.9735, -0.2276, 0.02054, 0.9735, -0.2276, -0.1201, 0.6157, -0.7788, -0.1201, 0.6157, -0.7788, -0.1201, 0.6157, -0.7788, 0.09961, 0.9435, -0.3162, 0.09961, 0.9435, -0.3162, 0.09961, 0.9435, -0.3162, 0.09961, 0.9435, -0.3162, 0.09961, 0.9435, -0.3162, -0.552, -0.8334, 0.02727, -0.552, -0.8334, 0.02727, -0.552, -0.8334, 0.02727, -0.552, -0.8334, 0.02727, -0.3065, -0.5043, 0.8073, -0.3065, -0.5043, 0.8073, -0.3065, -0.5043, 0.8073, -0.3065, -0.5043, 0.8073, -0.3065, -0.5043, 0.8073, 0.015, -0.1551, -0.9878, 0.015, -0.1551, -0.9878, 0.015, -0.1551, -0.9878, 0.015, -0.1551, -0.9878, 0.015, -0.1551, -0.9878, 0.7085, -0.05389, -0.7036, 0.7085, -0.05389, -0.7036, 0.7085, -0.05389, -0.7036, 0.7085, -0.05389, -0.7036, 0.5247, -0.8446, -0.1062, 0.5247, -0.8446, -0.1062, 0.5247, -0.8446, -0.1062, 0.5247, -0.8446, -0.1062, -0.09243, -0.9952, -0.03185, -0.09243, -0.9952, -0.03185, -0.09243, -0.9952, -0.03185, -0.09243, -0.9952, -0.03185, 0.9615, -0.2422, -0.1298, 0.9615, -0.2422, -0.1298, 0.9615, -0.2422, -0.1298, 0.9615, -0.2422, -0.1298, 0.3142, -0.4237, 0.8496, 0.3142, -0.4237, 0.8496, 0.3142, -0.4237, 0.8496, 0.3142, -0.4237, 0.8496, 0.3142, -0.4237, 0.8496, 0.6147, -0.7719, -0.1619, 0.6147, -0.7719, -0.1619, 0.6147, -0.7719, -0.1619, 0.6147, -0.7719, -0.1619, -0.771, -0.1604, -0.6164, -0.771, -0.1604, -0.6164, -0.771, -0.1604, -0.6164, -0.771, -0.1604, -0.6164, -0.993, 0.1178, -0.008094, -0.993, 0.1178, -0.008094, -0.993, 0.1178, -0.008094, 0.2095, -0.06157, -0.9759, 0.2095, -0.06157, -0.9759, 0.2095, -0.06157, -0.9759, 0.09409, -0.995, -0.03265, 0.09409, -0.995, -0.03265, 0.09409, -0.995, -0.03265, 0.09409, -0.995, -0.03265, -0.9594, -0.2466, -0.137, -0.9594, -0.2466, -0.137, -0.9594, -0.2466, -0.137, -0.9594, -0.2466, -0.137, -0.6147, -0.7719, -0.1619, -0.6147, -0.7719, -0.1619, -0.6147, -0.7719, -0.1619, -0.6147, -0.7719, -0.1619, 0.1308, 0.3601, 0.9237, 0.1308, 0.3601, 0.9237, 0.1308, 0.3601, 0.9237, 0.1308, 0.3601, 0.9237, -0.1739, 0.2624, 0.9492, -0.1739, 0.2624, 0.9492, -0.1739, 0.2624, 0.9492, -0.1739, 0.2624, 0.9492, 0.01548, 0.8679, 0.4965, 0.01548, 0.8679, 0.4965, 0.01548, 0.8679, 0.4965, 0.01548, 0.8679, 0.4965, 0.01548, 0.8679, 0.4965, 0.2284, 0.9337, 0.2759, 0.2284, 0.9337, 0.2759, 0.2284, 0.9337, 0.2759, 0.2284, 0.9337, 0.2759, -0.2099, 0.9453, 0.2496, -0.2099, 0.9453, 0.2496, -0.2099, 0.9453, 0.2496, -0.2099, 0.9453, 0.2496, -0.2015, 0.9753, 0.09008, -0.2015, 0.9753, 0.09008, -0.2015, 0.9753, 0.09008, -0.2015, 0.9753, 0.09008, 0.0176, 0.037, -0.9992, 0.0176, 0.037, -0.9992, 0.0176, 0.037, -0.9992, 0.0176, 0.037, -0.9992, -0.06474, -0.2808, -0.9576, -0.06474, -0.2808, -0.9576, -0.06474, -0.2808, -0.9576, 0.2505, -0.8845, -0.3937, 0.2505, -0.8845, -0.3937, 0.2505, -0.8845, -0.3937, 0.2505, -0.8845, -0.3937, 0.5001, 0.6226, -0.6019, 0.5001, 0.6226, -0.6019, 0.5001, 0.6226, -0.6019, -0.7411, -0.6164, -0.266, -0.7411, -0.6164, -0.266, -0.7411, -0.6164, -0.266, -0.7411, -0.6164, -0.266])] * 3)])
arm_armature = bpy.data.armatures.new('Armature')  # bones are not reproduced

# ---- objects
ob_armature = bpy.data.objects.new('Armature', arm_armature)
ob_convictmodel = bpy.data.objects.new('ConvictModel', me_cylinder_004)

# ---- transforms, parenting, visibility, modifiers, constraints
ob_armature.location = (0.0, 0.0, 0.0)
ob_armature.rotation_euler = (1.571, -0.0, 0.0)
ob_armature.scale = (0.01, 0.01, 0.01)
ob_convictmodel.parent = ob_armature
ob_convictmodel.matrix_parent_inverse = Matrix(((1.0, 6.258e-09, -4.768e-09, -3.815e-06), (-2.131e-08, 1.0, -1.421e-08, -9.418e-06), (4.768e-09, 1.392e-09, 1.0, 2.003e-05), (0.0, 0.0, 0.0, 1.0)))
ob_convictmodel.location = (0.0, 0.0, 0.0)
ob_convictmodel.rotation_euler = (-1.571, 0.0, 0.0)
ob_convictmodel.scale = (400.0, 400.0, 400.0)
ob_convictmodel.color = (0.8, 0.8, 0.8, 1.0)
_vg = ob_convictmodel.vertex_groups.new(name='mixamorig:Hips')
for _i, _w in zip([49, 50, 51, 52, 53, 54, 55, 56, 57, 63, 64, 65, 66, 67, 68, 104, 105, 106, 108, 109, 112, 121, 122, 123, 137, 138, 140, 141, 142, 143, 144], [0.1297, 0.1246, 0.4039, 0.07604, 0.2143, 0.7058, 0.957, 0.4567, 0.5922, 0.1048, 0.597, 0.1217, 0.07542, 0.5453, 0.7371, 0.3529, 0.3795, 0.3023, 0.07597, 1.0, 0.04577, 0.4431, 0.2907, 0.4104, 0.05329, 0.8443, 1.0, 0.1083, 0.1422, 0.434, 0.5953]): _vg.add([_i], _w, 'REPLACE')
_vg = ob_convictmodel.vertex_groups.new(name='mixamorig:Spine')
for _i, _w in zip([105, 108, 112, 119, 122, 132, 137], [0.6205, 0.584, 0.733, 0.2189, 0.7093, 0.2448, 0.6012]): _vg.add([_i], _w, 'REPLACE')
_vg = ob_convictmodel.vertex_groups.new(name='mixamorig:Spine1')
for _i, _w in zip([11, 12, 18, 32, 107, 108, 112, 116, 118, 119, 126, 132, 135, 137, 139], [0.0763, 0.1584, 0.09619, 0.108, 0.3043, 0.34, 0.2212, 1.752e-11, 0.05837, 0.6814, 0.2909, 0.7014, 0.0803, 0.3455, 0.2407]): _vg.add([_i], _w, 'REPLACE')
_vg = ob_convictmodel.vertex_groups.new(name='mixamorig:Spine2')
for _i, _w in zip([10, 11, 12, 17, 18, 20, 22, 29, 32, 33, 34, 35, 36, 40, 42, 73, 74, 110, 111, 113, 114, 115, 116, 117, 118, 119, 120, 125, 126, 127, 128, 129, 130, 131, 132, 133, 134, 135, 136, 139], [1.951e-05, 0.003357, 0.005243, 1.506e-05, 0.0001, 0.0002859, 8.3e-05, 0.002104, 0.06753, 0.0008268, 0.04476, 0.133, 0.002202, 0.007144, 0.001309, 0.2086, 0.1545, 0.003412, 0.03705, 0.7495, 0.001123, 0.2584, 0.03979, 0.8563, 0.5431, 0.09972, 0.5983, 1.702e-05, 0.007516, 0.7372, 8.352e-05, 1.19e-07, 0.001175, 0.7102, 0.05381, 0.2953, 0.8404, 0.6885, 0.8633, 0.04759]): _vg.add([_i], _w, 'REPLACE')
_vg = ob_convictmodel.vertex_groups.new(name='mixamorig:Neck')
for _i, _w in zip([69, 70, 71, 72, 73, 74, 75, 76, 77, 78, 79, 80, 81, 113, 115, 117, 120, 127, 133], [0.05113, 0.04606, 0.06639, 0.1178, 0.5285, 0.5277, 0.1062, 0.0129, 0.01329, 0.01351, 0.005717, 0.002408, 0.003928, 0.1654, 0.6057, 0.1437, 0.3918, 0.144, 0.7047]): _vg.add([_i], _w, 'REPLACE')
_vg = ob_convictmodel.vertex_groups.new(name='mixamorig:Head')
for _i, _w in zip([69, 70, 71, 72, 73, 74, 75, 76, 77, 78, 79, 80, 81, 115], [0.9489, 0.9539, 0.9336, 0.8822, 0.2629, 0.3177, 0.8938, 0.9871, 0.9867, 0.9865, 0.9943, 0.9976, 0.9961, 0.1359]): _vg.add([_i], _w, 'REPLACE')
_vg = ob_convictmodel.vertex_groups.new(name='mixamorig:LeftShoulder')
for _i, _w in zip([29, 32, 33, 34, 35, 36, 40, 42, 107, 110, 111, 113, 114, 116, 118, 120, 134, 135], [0.05869, 0.6167, 0.1703, 0.38, 0.2645, 0.08334, 0.8386, 0.00917, 0.4856, 0.02424, 0.1076, 0.08511, 0.7165, 0.7521, 0.3986, 0.009954, 0.1596, 0.2312]): _vg.add([_i], _w, 'REPLACE')
_vg = ob_convictmodel.vertex_groups.new(name='mixamorig:LeftArm')
for _i, _w in zip([29, 30, 31, 32, 33, 34, 35, 36, 40, 41, 42, 43, 107, 110, 111, 114, 116], [0.9388, 0.2419, 0.2881, 0.2078, 0.8287, 0.5753, 0.6025, 0.8626, 0.1542, 0.1994, 0.9766, 0.2505, 0.21, 0.9703, 0.8504, 0.2824, 0.2081]): _vg.add([_i], _w, 'REPLACE')
_vg = ob_convictmodel.vertex_groups.new(name='mixamorig:LeftForeArm')
for _i, _w in zip([28, 29, 30, 31, 33, 36, 37, 38, 39, 41, 42, 43, 110, 111], [0.1632, 0.0004427, 0.754, 0.7098, 0.0001179, 0.05191, 0.2598, 0.1624, 0.5945, 0.7958, 0.01291, 0.7441, 0.002013, 0.004866]): _vg.add([_i], _w, 'REPLACE')
_vg = ob_convictmodel.vertex_groups.new(name='mixamorig:LeftHand')
for _i, _w in zip([23, 24, 25, 26, 27, 28, 30, 31, 36, 37, 38, 39, 41, 42, 43, 110], [1.0, 1.0, 1.0, 1.0, 1.0, 0.8368, 0.004152, 0.002094, 2.574e-08, 0.7402, 0.8376, 0.4055, 0.00475, 2.077e-09, 0.005354, 2.737e-09]): _vg.add([_i], _w, 'REPLACE')
_vg = ob_convictmodel.vertex_groups.new(name='mixamorig:RightShoulder')
for _i, _w in zip([7, 10, 11, 12, 17, 18, 19, 20, 22, 124, 125, 126, 127, 128, 129, 130, 131, 136, 139], [0.0182, 0.08488, 0.7225, 0.5422, 0.7797, 0.6426, 0.06724, 0.02967, 0.08206, 0.6108, 0.07328, 0.5445, 0.1188, 0.8827, 0.6649, 0.8884, 0.2898, 0.1367, 0.6771]): _vg.add([_i], _w, 'REPLACE')
_vg = ob_convictmodel.vertex_groups.new(name='mixamorig:RightArm')
for _i, _w in zip([6, 7, 8, 9, 10, 11, 12, 13, 14, 16, 17, 18, 19, 20, 21, 22, 124, 125, 126, 128, 129, 130, 139], [0.003687, 0.976, 0.5769, 0.4007, 0.9151, 0.1979, 0.2942, 0.2746, 0.01312, 0.03175, 0.2203, 0.2611, 0.868, 0.9686, 0.4348, 0.9179, 0.3892, 0.9267, 0.1571, 0.1172, 0.3351, 0.1104, 0.03465]): _vg.add([_i], _w, 'REPLACE')
_vg = ob_convictmodel.vertex_groups.new(name='mixamorig:RightForeArm')
for _i, _w in zip([6, 7, 8, 9, 13, 14, 15, 16, 19, 20, 21], [0.2346, 0.005809, 0.4221, 0.5984, 0.7181, 0.8236, 0.1085, 0.4695, 0.06474, 0.00145, 0.5635]): _vg.add([_i], _w, 'REPLACE')
_vg = ob_convictmodel.vertex_groups.new(name='mixamorig:RightHand')
for _i, _w in zip([0, 1, 2, 3, 4, 5, 6, 8, 9, 13, 14, 15, 16, 19, 21], [1.0, 1.0, 1.0, 1.0, 1.0, 1.0, 0.7617, 0.0009788, 0.0008626, 0.007217, 0.1632, 0.8915, 0.4988, 3.694e-06, 0.001616]): _vg.add([_i], _w, 'REPLACE')
_vg = ob_convictmodel.vertex_groups.new(name='mixamorig:LeftUpLeg')
for _i, _w in zip([45, 46, 49, 50, 51, 52, 53, 54, 55, 56, 57, 63, 65, 66, 90, 104, 106, 138, 142, 143, 144], [0.06568, 0.05254, 0.8684, 0.8727, 0.5961, 0.9229, 0.7612, 0.2942, 0.04303, 0.5433, 0.191, 0.008028, 0.008981, 0.08662, 9.076e-05, 0.6471, 0.6977, 0.1482, 0.8578, 0.006059, 0.3221]): _vg.add([_i], _w, 'REPLACE')
_vg = ob_convictmodel.vertex_groups.new(name='mixamorig:LeftLeg')
for _i, _w in zip([44, 45, 46, 47, 48, 49, 50, 52, 83, 86, 87, 89, 90, 91, 92], [0.305, 0.8407, 0.6511, 0.2038, 0.1667, 0.001935, 0.002696, 0.001036, 0.1999, 0.01951, 0.09389, 0.2558, 0.3108, 0.08203, 0.07664]): _vg.add([_i], _w, 'REPLACE')
_vg = ob_convictmodel.vertex_groups.new(name='mixamorig:LeftFoot')
for _i, _w in zip([44, 45, 46, 47, 48, 82, 83, 86, 87, 88, 89, 90, 91, 92], [0.6746, 0.08344, 0.2746, 0.7478, 0.7746, 0.02315, 0.7541, 0.7277, 0.8711, 0.02492, 0.7247, 0.6622, 0.8674, 0.8378]): _vg.add([_i], _w, 'REPLACE')
_vg = ob_convictmodel.vertex_groups.new(name='mixamorig:LeftToeBase')
for _i, _w in zip([44, 45, 46, 47, 48, 82, 83, 84, 85, 86, 87, 88, 89, 90, 91, 92], [0.02039, 0.01018, 0.02177, 0.04841, 0.05868, 0.9768, 0.04594, 1.0, 1.0, 0.2528, 0.03503, 0.9751, 0.01947, 0.02683, 0.05061, 0.08557]): _vg.add([_i], _w, 'REPLACE')
_vg = ob_convictmodel.vertex_groups.new(name='mixamorig:RightUpLeg')
for _i, _w in zip([50, 53, 57, 58, 59, 60, 63, 64, 65, 66, 67, 68, 94, 100, 101, 121, 123, 138, 141, 143, 144], [0.0, 0.02445, 0.2168, 0.0002158, 0.02292, 0.2198, 0.8759, 0.403, 0.8594, 0.7617, 0.4547, 0.2629, 2.422e-07, 0.0001925, 0.0003081, 0.5569, 0.5896, 0.007452, 0.8889, 0.56, 0.08263]): _vg.add([_i], _w, 'REPLACE')
_vg = ob_convictmodel.vertex_groups.new(name='mixamorig:RightLeg')
for _i, _w in zip([58, 59, 60, 61, 62, 63, 65, 66, 94, 97, 98, 100, 101, 102, 103, 141], [0.417, 0.9114, 0.6969, 0.2862, 0.2582, 0.01122, 0.009914, 0.07622, 0.2632, 0.03366, 0.1498, 0.4181, 0.4605, 0.1376, 0.1223, 0.002757]): _vg.add([_i], _w, 'REPLACE')
_vg = ob_convictmodel.vertex_groups.new(name='mixamorig:RightFoot')
for _i, _w in zip([58, 59, 60, 61, 62, 94, 97, 98, 100, 101, 102, 103], [0.5731, 0.06197, 0.08053, 0.6881, 0.7161, 0.7095, 0.6652, 0.8269, 0.5698, 0.5308, 0.8439, 0.799]): _vg.add([_i], _w, 'REPLACE')
_vg = ob_convictmodel.vertex_groups.new(name='mixamorig:RightToeBase')
for _i, _w in zip([58, 59, 60, 61, 62, 93, 94, 95, 96, 97, 98, 99, 100, 101, 102, 103], [0.009729, 0.003684, 0.002708, 0.02564, 0.02572, 1.0, 0.02722, 1.0, 1.0, 0.3011, 0.02328, 1.0, 0.01196, 0.008482, 0.01848, 0.07873]): _vg.add([_i], _w, 'REPLACE')
_m = ob_convictmodel.modifiers.new('Armature', 'ARMATURE')
_m.object = ob_armature

# ---- collection membership
col_collection.objects.link(ob_armature)
col_collection.objects.link(ob_convictmodel)

# ---- scene / render settings (as saved in the file)
scene.frame_start = 1; scene.frame_end = 250; scene.frame_set(1)
scene.render.engine = 'BLENDER_EEVEE_NEXT'
scene.cycles.sampling_pattern = 'TABULATED_SOBOL'
scene.cycles.use_light_tree = False
scene.view_settings.view_transform = 'Filmic'
bpy.context.view_layer.update()

# ---- added for rendering (the .blend has no active camera and no usable light): camera, sun
cam_auto = bpy.data.cameras.new('AutoCamera')
cam_auto.lens = 50.0
cam_auto.sensor_width = 36.0
cam_auto.clip_end = 1000.0
ob_auto_camera = bpy.data.objects.new('AutoCamera', cam_auto)
scene.collection.objects.link(ob_auto_camera)
ob_auto_camera.location = (27.5504, -32.8206, 33.9472)
ob_auto_camera.rotation_euler = (1.09748, -7.21219e-08, 0.694738)
scene.camera = ob_auto_camera
light_auto_sun = bpy.data.lights.new('AutoSun', 'SUN')
light_auto_sun.energy = 3.0
light_auto_sun.angle = 0.0523599
ob_auto_sun = bpy.data.objects.new('AutoSun', light_auto_sun)
scene.collection.objects.link(ob_auto_sun)
ob_auto_sun.rotation_euler = (0.872665, 0.174533, 0.523599)
bpy.context.view_layer.update()
